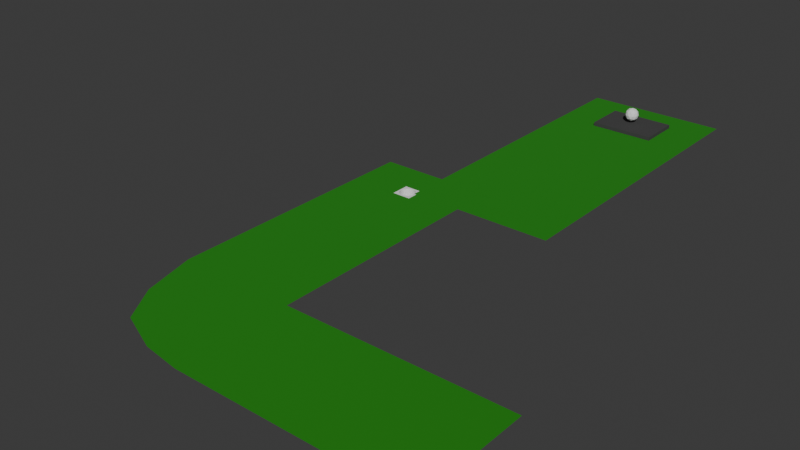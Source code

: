 # Source: boilerplate_level_4.blend  (saved by Blender 4.2.66; exported with 4.5.12 LTS)
import bpy
from mathutils import Matrix  # noqa: F401  (used for matrix-valued properties, if any)

bpy.ops.wm.read_factory_settings(use_empty=True)
scene = bpy.context.scene
scene.name = 'Scene'

# ---- collections
col_cube = bpy.data.collections.new('Cube'); scene.collection.children.link(col_cube)

# ---- materials (node trees are filled in below, after node groups)
mat_material_006 = bpy.data.materials.new('Material.006')
mat_material_007 = bpy.data.materials.new('Material.007')

# ---- material node trees
mat_material_006.use_nodes = True; mat_material_006.node_tree.nodes.clear()
_N = mat_material_006.node_tree.nodes; _L = mat_material_006.node_tree.links
n0 = _N.new('ShaderNodeBsdfPrincipled'); n0.name = 'Principled BSDF'; n0.location = (10, 300)
n0.inputs[0].default_value = (0.0121, 0.2301, 0.0, 1.0)
n0.inputs[2].default_value = 0.9724
n1 = _N.new('ShaderNodeOutputMaterial'); n1.name = 'Material Output'; n1.location = (300, 300)
_L.new(n0.outputs[0], n1.inputs[0])
n1.is_active_output = True
mat_material_007.use_nodes = True; mat_material_007.node_tree.nodes.clear()
_N = mat_material_007.node_tree.nodes; _L = mat_material_007.node_tree.links
n0 = _N.new('ShaderNodeBsdfPrincipled'); n0.name = 'Principled BSDF'; n0.location = (10, 300)
n0.inputs[0].default_value = (0.05087, 0.05087, 0.05087, 1.0)
n0.inputs[2].default_value = 1.0
n1 = _N.new('ShaderNodeOutputMaterial'); n1.name = 'Material Output'; n1.location = (300, 300)
_L.new(n0.outputs[0], n1.inputs[0])
n1.is_active_output = True

# ---- world
world_world = bpy.data.worlds.new('World'); scene.world = world_world
world_world.use_nodes = True; world_world.node_tree.nodes.clear()
_N = world_world.node_tree.nodes; _L = world_world.node_tree.links
n0 = _N.new('ShaderNodeOutputWorld'); n0.name = 'World Output'; n0.location = (300, 300)
n1 = _N.new('ShaderNodeBackground'); n1.name = 'Background'; n1.location = (10, 300)
n1.inputs[0].default_value = (0.05088, 0.05088, 0.05088, 1.0)
_L.new(n1.outputs[0], n0.inputs[0])
n0.is_active_output = True
world_world.color = (0.05088, 0.05088, 0.05088)
world_world.sun_shadow_jitter_overblur = 0.0

# ---- meshes
me_icosphere = bpy.data.meshes.new('Icosphere')
me_icosphere.from_pydata([(0.0, 0.0, -1.0), (0.7236, -0.5257, -0.4472), (-0.2764, -0.8506, -0.4472), (-0.8944, 0.0, -0.4472), (-0.2764, 0.8506, -0.4472), (0.7236, 0.5257, -0.4472), (0.2764, -0.8506, 0.4472), (-0.7236, -0.5257, 0.4472), (-0.7236, 0.5257, 0.4472), (0.2764, 0.8506, 0.4472), (0.8944, 0.0, 0.4472), (0.0, 0.0, 1.0), (-0.1625, -0.5, -0.8507), (0.4253, -0.309, -0.8507), (0.2629, -0.809, -0.5257), (0.8506, 0.0, -0.5257), (0.4253, 0.309, -0.8507), (-0.5257, 0.0, -0.8507), (-0.6882, -0.5, -0.5257), (-0.1625, 0.5, -0.8507), (-0.6882, 0.5, -0.5257), (0.2629, 0.809, -0.5257), (0.9511, -0.309, 0.0), (0.9511, 0.309, 0.0), (0.0, -1.0, 0.0), (0.5878, -0.809, 0.0), (-0.9511, -0.309, 0.0), (-0.5878, -0.809, 0.0), (-0.5878, 0.809, 0.0), (-0.9511, 0.309, 0.0), (0.5878, 0.809, 0.0), (0.0, 1.0, 0.0), (0.6882, -0.5, 0.5257), (-0.2629, -0.809, 0.5257), (-0.8506, 0.0, 0.5257), (-0.2629, 0.809, 0.5257), (0.6882, 0.5, 0.5257), (0.1625, -0.5, 0.8507), (0.5257, 0.0, 0.8507), (-0.4253, -0.309, 0.8507), (-0.4253, 0.309, 0.8507), (0.1625, 0.5, 0.8507)], [], [(0, 13, 12), (1, 13, 15), (0, 12, 17), (0, 17, 19), (0, 19, 16), (1, 15, 22), (2, 14, 24), (3, 18, 26), (4, 20, 28), (5, 21, 30), (1, 22, 25), (2, 24, 27), (3, 26, 29), (4, 28, 31), (5, 30, 23), (6, 32, 37), (7, 33, 39), (8, 34, 40), (9, 35, 41), (10, 36, 38), (38, 41, 11), (38, 36, 41), (36, 9, 41), (41, 40, 11), (41, 35, 40), (35, 8, 40), (40, 39, 11), (40, 34, 39), (34, 7, 39), (39, 37, 11), (39, 33, 37), (33, 6, 37), (37, 38, 11), (37, 32, 38), (32, 10, 38), (23, 36, 10), (23, 30, 36), (30, 9, 36), (31, 35, 9), (31, 28, 35), (28, 8, 35), (29, 34, 8), (29, 26, 34), (26, 7, 34), (27, 33, 7), (27, 24, 33), (24, 6, 33), (25, 32, 6), (25, 22, 32), (22, 10, 32), (30, 31, 9), (30, 21, 31), (21, 4, 31), (28, 29, 8), (28, 20, 29), (20, 3, 29), (26, 27, 7), (26, 18, 27), (18, 2, 27), (24, 25, 6), (24, 14, 25), (14, 1, 25), (22, 23, 10), (22, 15, 23), (15, 5, 23), (16, 21, 5), (16, 19, 21), (19, 4, 21), (19, 20, 4), (19, 17, 20), (17, 3, 20), (17, 18, 3), (17, 12, 18), (12, 2, 18), (15, 16, 5), (15, 13, 16), (13, 0, 16), (12, 14, 2), (12, 13, 14), (13, 1, 14)])
_uv = me_icosphere.uv_layers.new(name='UVMap')
_uv.uv.foreach_set('vector', [0.1818, 0.0, 0.2273, 0.07873, 0.1364, 0.07873, 0.2727, 0.1575, 0.3182, 0.07873, 0.3636, 0.1575, 0.9091, 0.0, 0.9545, 0.07873, 0.8636, 0.07873, 0.7273, 0.0, 0.7727, 0.07873, 0.6818, 0.07873, 0.5455, 0.0, 0.5909, 0.07873, 0.5, 0.07873, 0.2727, 0.1575, 0.3636, 0.1575, 0.3182, 0.2362, 0.09091, 0.1575, 0.1818, 0.1575, 0.1364, 0.2362, 0.8182, 0.1575, 0.9091, 0.1575, 0.8636, 0.2362, 0.6364, 0.1575, 0.7273, 0.1575, 0.6818, 0.2362, 0.4545, 0.1575, 0.5455, 0.1575, 0.5, 0.2362, 0.2727, 0.1575, 0.3182, 0.2362, 0.2273, 0.2362, 0.09091, 0.1575, 0.1364, 0.2362, 0.04546, 0.2362, 0.8182, 0.1575, 0.8636, 0.2362, 0.7727, 0.2362, 0.6364, 0.1575, 0.6818, 0.2362, 0.5909, 0.2362, 0.4545, 0.1575, 0.5, 0.2362, 0.4091, 0.2362, 0.1818, 0.3149, 0.2727, 0.3149, 0.2273, 0.3937, 0.0, 0.3149, 0.09091, 0.3149, 0.04546, 0.3937, 0.7273, 0.3149, 0.8182, 0.3149, 0.7727, 0.3937, 0.5455, 0.3149, 0.6364, 0.3149, 0.5909, 0.3937, 0.3636, 0.3149, 0.4545, 0.3149, 0.4091, 0.3937, 0.4091, 0.3937, 0.5, 0.3937, 0.4545, 0.4724, 0.4091, 0.3937, 0.4545, 0.3149, 0.5, 0.3937, 0.4545, 0.3149, 0.5455, 0.3149, 0.5, 0.3937, 0.5909, 0.3937, 0.6818, 0.3937, 0.6364, 0.4724, 0.5909, 0.3937, 0.6364, 0.3149, 0.6818, 0.3937, 0.6364, 0.3149, 0.7273, 0.3149, 0.6818, 0.3937, 0.7727, 0.3937, 0.8636, 0.3937, 0.8182, 0.4724, 0.7727, 0.3937, 0.8182, 0.3149, 0.8636, 0.3937, 0.8182, 0.3149, 0.9091, 0.3149, 0.8636, 0.3937, 0.04546, 0.3937, 0.1364, 0.3937, 0.09091, 0.4724, 0.04546, 0.3937, 0.09091, 0.3149, 0.1364, 0.3937, 0.09091, 0.3149, 0.1818, 0.3149, 0.1364, 0.3937, 0.2273, 0.3937, 0.3182, 0.3937, 0.2727, 0.4724, 0.2273, 0.3937, 0.2727, 0.3149, 0.3182, 0.3937, 0.2727, 0.3149, 0.3636, 0.3149, 0.3182, 0.3937, 0.4091, 0.2362, 0.4545, 0.3149, 0.3636, 0.3149, 0.4091, 0.2362, 0.5, 0.2362, 0.4545, 0.3149, 0.5, 0.2362, 0.5455, 0.3149, 0.4545, 0.3149, 0.5909, 0.2362, 0.6364, 0.3149, 0.5455, 0.3149, 0.5909, 0.2362, 0.6818, 0.2362, 0.6364, 0.3149, 0.6818, 0.2362, 0.7273, 0.3149, 0.6364, 0.3149, 0.7727, 0.2362, 0.8182, 0.3149, 0.7273, 0.3149, 0.7727, 0.2362, 0.8636, 0.2362, 0.8182, 0.3149, 0.8636, 0.2362, 0.9091, 0.3149, 0.8182, 0.3149, 0.04546, 0.2362, 0.09091, 0.3149, 0.0, 0.3149, 0.04546, 0.2362, 0.1364, 0.2362, 0.09091, 0.3149, 0.1364, 0.2362, 0.1818, 0.3149, 0.09091, 0.3149, 0.2273, 0.2362, 0.2727, 0.3149, 0.1818, 0.3149, 0.2273, 0.2362, 0.3182, 0.2362, 0.2727, 0.3149, 0.3182, 0.2362, 0.3636, 0.3149, 0.2727, 0.3149, 0.5, 0.2362, 0.5909, 0.2362, 0.5455, 0.3149, 0.5, 0.2362, 0.5455, 0.1575, 0.5909, 0.2362, 0.5455, 0.1575, 0.6364, 0.1575, 0.5909, 0.2362, 0.6818, 0.2362, 0.7727, 0.2362, 0.7273, 0.3149, 0.6818, 0.2362, 0.7273, 0.1575, 0.7727, 0.2362, 0.7273, 0.1575, 0.8182, 0.1575, 0.7727, 0.2362, 0.8636, 0.2362, 0.9545, 0.2362, 0.9091, 0.3149, 0.8636, 0.2362, 0.9091, 0.1575, 0.9545, 0.2362, 0.9091, 0.1575, 1.0, 0.1575, 0.9545, 0.2362, 0.1364, 0.2362, 0.2273, 0.2362, 0.1818, 0.3149, 0.1364, 0.2362, 0.1818, 0.1575, 0.2273, 0.2362, 0.1818, 0.1575, 0.2727, 0.1575, 0.2273, 0.2362, 0.3182, 0.2362, 0.4091, 0.2362, 0.3636, 0.3149, 0.3182, 0.2362, 0.3636, 0.1575, 0.4091, 0.2362, 0.3636, 0.1575, 0.4545, 0.1575, 0.4091, 0.2362, 0.5, 0.07873, 0.5455, 0.1575, 0.4545, 0.1575, 0.5, 0.07873, 0.5909, 0.07873, 0.5455, 0.1575, 0.5909, 0.07873, 0.6364, 0.1575, 0.5455, 0.1575, 0.6818, 0.07873, 0.7273, 0.1575, 0.6364, 0.1575, 0.6818, 0.07873, 0.7727, 0.07873, 0.7273, 0.1575, 0.7727, 0.07873, 0.8182, 0.1575, 0.7273, 0.1575, 0.8636, 0.07873, 0.9091, 0.1575, 0.8182, 0.1575, 0.8636, 0.07873, 0.9545, 0.07873, 0.9091, 0.1575, 0.9545, 0.07873, 1.0, 0.1575, 0.9091, 0.1575, 0.3636, 0.1575, 0.4091, 0.07873, 0.4545, 0.1575, 0.3636, 0.1575, 0.3182, 0.07873, 0.4091, 0.07873, 0.3182, 0.07873, 0.3636, 0.0, 0.4091, 0.07873, 0.1364, 0.07873, 0.1818, 0.1575, 0.09091, 0.1575, 0.1364, 0.07873, 0.2273, 0.07873, 0.1818, 0.1575, 0.2273, 0.07873, 0.2727, 0.1575, 0.1818, 0.1575])
me_icosphere.update()
me_plane_005 = bpy.data.meshes.new('Plane.005')
me_plane_005.from_pydata([(-0.758, -0.6855, 0.0), (1.0, -1.0, 0.0), (-1.0, 1.0, 0.0), (1.0, 1.0, 0.0), (0.3512, -0.9707, 0.0), (0.1628, 1.0, 0.0), (-0.1375, 1.0, 0.0), (-0.3646, -0.8784, 0.0), (-1.0, 0.7165, 0.0), (1.0, 0.7165, 0.0), (0.1628, 0.7165, 0.0), (-0.1375, 0.7165, 0.0), (1.0, 0.8081, 0.0), (0.1628, 0.8081, 0.0), (-0.1375, 0.8081, 0.0), (-1.0, 0.8081, 0.0), (-1.0, -0.401, 0.0), (1.0, -0.401, 0.0), (0.1628, -0.401, 0.0), (-0.1375, -0.401, 0.0), (4.792, -1.0, 0.0), (4.792, -0.401, 0.0), (2.972, -0.401, 0.0), (2.972, -1.0, 0.0), (4.792, -0.3204, 20.87), (2.972, -0.3204, 20.87), (4.792, 0.9579, 20.87), (2.972, 0.9579, 20.87)], [], [(13, 12, 3, 5), (14, 13, 5, 6), (15, 14, 6, 2), (16, 19, 11, 8), (19, 18, 10, 11), (18, 17, 9, 10), (8, 11, 14, 15), (10, 9, 12, 13), (4, 1, 17, 18), (7, 4, 18, 19), (0, 7, 19, 16), (22, 23, 20, 21), (17, 1, 23, 22), (25, 24, 26, 27)])
_uv = me_plane_005.uv_layers.new(name='UVMap')
_uv.uv.foreach_set('vector', [0.5814, 0.9041, 1.0, 0.9041, 1.0, 1.0, 0.5814, 1.0, 0.4312, 0.9041, 0.5814, 0.9041, 0.5814, 1.0, 0.4312, 1.0, 0.0, 0.9041, 0.4312, 0.9041, 0.4312, 1.0, 0.0, 1.0, 0.0, 0.2995, 0.4312, 0.2995, 0.4312, 0.8582, 0.0, 0.8582, 0.4312, 0.2995, 0.5814, 0.2995, 0.5814, 0.8582, 0.4312, 0.8582, 0.5814, 0.2995, 1.0, 0.2995, 1.0, 0.8582, 0.5814, 0.8582, 0.0, 0.8582, 0.4312, 0.8582, 0.4312, 0.9041, 0.0, 0.9041, 0.5814, 0.8582, 1.0, 0.8582, 1.0, 0.9041, 0.5814, 0.9041, 0.5814, 0.0, 1.0, 0.0, 1.0, 0.2995, 0.5814, 0.2995, 0.4312, 0.0, 0.5814, 0.0, 0.5814, 0.2995, 0.4312, 0.2995, 0.0, 0.0, 0.4312, 0.0, 0.4312, 0.2995, 0.0, 0.2995, 1.0, 0.2995, 1.0, 0.0, 1.0, 0.0, 1.0, 0.2995, 1.0, 0.2995, 1.0, 0.0, 1.0, 0.0, 1.0, 0.2995, 1.0, 0.2995, 1.0, 0.2995, 1.0, 0.2995, 1.0, 0.2995])
me_plane_005.materials.append(mat_material_006)
me_plane_005.update()
me_cube_002 = bpy.data.meshes.new('Cube.002')
me_cube_002.from_pydata([(-1.0, -1.0, -1.0), (-1.0, -1.0, 1.0), (-1.0, 1.0, -1.0), (-1.0, 1.0, 1.0), (1.0, -1.0, -1.0), (1.0, -1.0, 1.0), (1.0, 1.0, -1.0), (1.0, 1.0, 1.0), (-1.0, 0.0, 1.0), (0.0, 1.0, 1.0), (1.0, 0.0, 1.0), (0.0, -1.0, 1.0), (-1.0, 0.5, 1.0), (0.5, 1.0, 1.0), (1.0, -0.5, 1.0), (-0.5, -1.0, 1.0), (-1.0, -0.5, 1.0), (-0.5, 1.0, 1.0), (1.0, 0.5, 1.0), (0.5, -1.0, 1.0), (-1.0, 0.75, 1.0), (0.75, 1.0, 1.0), (1.0, -0.75, 1.0), (-0.75, -1.0, 1.0), (-1.0, -0.25, 1.0), (-0.25, 1.0, 1.0), (1.0, 0.25, 1.0), (0.25, -1.0, 1.0), (-1.209e-08, -0.6511, -0.7356), (0.6511, 2.602e-07, -0.7356), (-1.0, 0.25, 1.0), (0.25, 1.0, 1.0), (1.0, -0.25, 1.0), (-0.25, -1.0, 1.0), (-1.0, -0.75, 1.0), (-0.75, 1.0, 1.0), (1.0, 0.75, 1.0), (0.75, -1.0, 1.0), (-1.209e-08, 0.6511, -0.7356), (-0.6511, 2.602e-07, -0.7356), (-0.3613, 0.5417, -0.7356), (-0.5417, 0.3613, -0.7356), (0.3613, 0.5417, -0.7356), (0.5417, 0.3613, -0.7356), (0.3613, -0.5417, -0.7356), (0.5417, -0.3613, -0.7356), (-0.3613, -0.5417, -0.7356), (-0.5417, -0.3613, -0.7356), (-0.6177, -0.206, -0.7356), (-0.206, -0.6177, -0.7356), (0.6177, -0.206, -0.7356), (0.75, -0.75, 1.0), (0.206, 0.6177, -0.7356), (0.75, 0.75, 1.0), (0.6177, 0.206, -0.7356), (-0.75, 0.75, 1.0), (-0.206, 0.6177, -0.7356), (-0.6177, 0.206, -0.7356), (0.206, -0.6177, -0.7356), (-0.75, -0.75, 1.0), (-1.0, 0.875, 1.0), (0.875, 1.0, 1.0), (1.0, -0.875, 1.0), (-0.875, -1.0, 1.0), (-1.0, -0.125, 1.0), (-0.125, 1.0, 1.0), (1.0, 0.125, 1.0), (0.125, -1.0, 1.0), (0.0, -0.875, 1.0), (0.875, 0.0, 1.0), (-1.0, 0.375, 1.0), (0.375, 1.0, 1.0), (1.0, -0.375, 1.0), (-0.375, -1.0, 1.0), (-1.0, -0.625, 1.0), (-0.625, 1.0, 1.0), (1.0, 0.625, 1.0), (0.625, -1.0, 1.0), (0.875, 0.5, 1.0), (0.5, -0.875, 1.0), (0.875, -0.5, 1.0), (-0.5, -0.875, 1.0), (-1.0, 0.625, 1.0), (0.625, 1.0, 1.0), (1.0, -0.625, 1.0), (-0.625, -1.0, 1.0), (-1.0, -0.375, 1.0), (-0.375, 1.0, 1.0), (1.0, 0.375, 1.0), (0.375, -1.0, 1.0), (-1.0, 0.125, 1.0), (0.125, 1.0, 1.0), (1.0, -0.125, 1.0), (-0.125, -1.0, 1.0), (-1.0, -0.875, 1.0), (-0.875, 1.0, 1.0), (1.0, 0.875, 1.0), (0.875, -1.0, 1.0), (0.0, 0.875, 1.0), (-0.875, 0.0, 1.0), (-0.5, 0.875, 1.0), (-0.875, 0.5, 1.0), (0.5, 0.875, 1.0), (-0.875, -0.5, 1.0), (-0.5823, -0.2913, -0.7356), (-0.6422, -0.1071, -0.7356), (-0.875, -0.25, 1.0), (-0.25, -0.875, 1.0), (-0.1071, -0.6422, -0.7356), (-0.2913, -0.5823, -0.7356), (0.5823, -0.2913, -0.7356), (0.6422, -0.1071, -0.7356), (0.875, -0.25, 1.0), (0.75, -0.875, 1.0), (0.5005, -0.4165, -0.7356), (0.875, -0.75, 1.0), (0.4165, -0.5005, -0.7356), (0.25, 0.875, 1.0), (0.2913, 0.5823, -0.7356), (0.1071, 0.6422, -0.7356), (0.5005, 0.4165, -0.7356), (0.75, 0.875, 1.0), (0.875, 0.75, 1.0), (0.4165, 0.5005, -0.7356), (0.6422, 0.1071, -0.7356), (0.5823, 0.2913, -0.7356), (0.875, 0.25, 1.0), (-0.5005, 0.4165, -0.7356), (-0.75, 0.875, 1.0), (-0.4165, 0.5005, -0.7356), (-0.875, 0.75, 1.0), (-0.25, 0.875, 1.0), (-0.1071, 0.6422, -0.7356), (-0.2913, 0.5823, -0.7356), (-0.6422, 0.1071, -0.7356), (-0.5823, 0.2913, -0.7356), (-0.875, 0.25, 1.0), (0.25, -0.875, 1.0), (0.2913, -0.5823, -0.7356), (0.1071, -0.6422, -0.7356), (-0.75, -0.875, 1.0), (-0.5005, -0.4165, -0.7356), (-0.4165, -0.5005, -0.7356), (-0.875, -0.75, 1.0), (-0.875, -0.625, 1.0), (-0.625, -0.875, 1.0), (0.375, -0.875, 1.0), (-0.875, 0.375, 1.0), (-0.375, 0.875, 1.0), (-0.125, 0.875, 1.0), (-0.875, 0.875, 1.0), (-0.625, 0.875, 1.0), (0.875, 0.375, 1.0), (0.875, 0.125, 1.0), (0.625, 0.875, 1.0), (0.875, 0.875, 1.0), (0.875, 0.625, 1.0), (0.125, 0.875, 1.0), (0.375, 0.875, 1.0), (0.875, -0.625, 1.0), (0.875, -0.875, 1.0), (0.875, -0.125, 1.0), (0.875, -0.375, 1.0), (-0.125, -0.875, 1.0), (-0.875, -0.125, 1.0), (-0.875, -0.375, 1.0), (-0.375, -0.875, 1.0), (0.625, -0.875, 1.0), (-0.875, 0.625, 1.0), (-0.875, 0.125, 1.0), (0.125, -0.875, 1.0), (-0.875, -0.875, 1.0), (-0.7549, -0.3775, 1.0), (-0.7023, -0.4682, 1.0), (-0.8325, -0.1388, 1.0), (-0.8007, -0.2669, 1.0), (-0.1388, -0.8325, 1.0), (0.0, -0.844, 1.0), (-0.3775, -0.7549, 1.0), (-0.2669, -0.8007, 1.0), (0.7549, -0.3775, 1.0), (0.7023, -0.4682, 1.0), (0.8325, -0.1388, 1.0), (0.8007, -0.2669, 1.0), (0.3775, 0.7549, 1.0), (0.4682, 0.7023, 1.0), (0.1388, 0.8325, 1.0), (0.2669, 0.8007, 1.0), (0.6484, 0.5403, 1.0), (0.7023, 0.4682, 1.0), (0.8325, 0.1388, 1.0), (0.844, 1.196e-07, 1.0), (0.7549, 0.3775, 1.0), (0.8007, 0.2669, 1.0), (-0.6484, 0.5403, 1.0), (-0.7023, 0.4682, 1.0), (-0.5403, 0.6484, 1.0), (-0.4682, 0.7023, 1.0), (-0.1388, 0.8325, 1.0), (0.0, 0.844, 1.0), (-0.3775, 0.7549, 1.0), (-0.2669, 0.8007, 1.0), (-0.8325, 0.1388, 1.0), (-0.844, 1.196e-07, 1.0), (-0.7549, 0.3775, 1.0), (-0.8007, 0.2669, 1.0), (0.3775, -0.7549, 1.0), (0.4682, -0.7023, 1.0), (0.1388, -0.8325, 1.0), (0.2669, -0.8007, 1.0), (-0.5403, -0.6484, 1.0), (-0.4682, -0.7023, 1.0), (0.6484, -0.5403, 1.0), (0.5403, -0.6484, 1.0), (0.5403, 0.6484, 1.0), (-0.6484, -0.5403, 1.0)], [], [(0, 1, 94, 34, 74, 16, 86, 24, 64, 8, 90, 30, 70, 12, 82, 20, 60, 3, 2), (2, 3, 95, 35, 75, 17, 87, 25, 65, 9, 91, 31, 71, 13, 83, 21, 61, 7, 6), (6, 7, 96, 36, 76, 18, 88, 26, 66, 10, 92, 32, 72, 14, 84, 22, 62, 5, 4), (4, 5, 97, 37, 77, 19, 89, 27, 67, 11, 93, 33, 73, 15, 85, 23, 63, 1, 0), (2, 6, 4, 0), (171, 94, 1, 63), (170, 68, 11, 67), (169, 90, 8, 99), (168, 82, 12, 101), (167, 79, 19, 77), (166, 81, 15, 73), (165, 86, 16, 103), (164, 64, 24, 106), (163, 107, 33, 93), (162, 180, 181, 80), (161, 182, 183, 112), (160, 113, 37, 97), (159, 212, 51, 115), (158, 117, 187, 184), (157, 98, 199, 186), (156, 188, 189, 78), (155, 121, 53, 122), (154, 102, 185, 214), (153, 190, 191, 69), (152, 192, 193, 126), (151, 128, 55, 196), (150, 60, 20, 130), (149, 131, 201, 198), (148, 100, 197, 200), (147, 70, 30, 136), (146, 137, 27, 89), (145, 140, 23, 85), (210, 215, 59), (144, 74, 34, 143), (215, 144, 143, 59), (173, 103, 144, 215), (103, 16, 74, 144), (81, 145, 85, 15), (211, 210, 145, 81), (210, 59, 140, 145), (79, 146, 89, 19), (207, 206, 146, 79), (206, 209, 137, 146), (204, 147, 136, 205), (195, 101, 147, 204), (101, 12, 70, 147), (131, 148, 200, 201), (25, 87, 148, 131), (87, 17, 100, 148), (98, 149, 198, 199), (9, 65, 149, 98), (65, 25, 131, 149), (128, 150, 130, 55), (35, 95, 150, 128), (95, 3, 60, 150), (100, 151, 196, 197), (17, 75, 151, 100), (75, 35, 128, 151), (196, 55, 194), (88, 152, 126, 26), (18, 78, 152, 88), (78, 189, 192, 152), (66, 153, 69, 10), (26, 126, 153, 66), (126, 193, 190, 153), (121, 154, 214, 53), (21, 83, 154, 121), (83, 13, 102, 154), (96, 155, 122, 36), (7, 61, 155, 96), (61, 21, 121, 155), (76, 156, 78, 18), (36, 122, 156, 76), (122, 53, 188, 156), (117, 157, 186, 187), (31, 91, 157, 117), (91, 9, 98, 157), (102, 158, 184, 185), (13, 71, 158, 102), (71, 31, 117, 158), (212, 213, 51), (84, 159, 115, 22), (14, 80, 159, 84), (80, 181, 212, 159), (62, 160, 97, 5), (22, 115, 160, 62), (115, 51, 113, 160), (92, 161, 112, 32), (10, 69, 161, 92), (69, 191, 182, 161), (72, 162, 80, 14), (32, 112, 162, 72), (112, 183, 180, 162), (68, 163, 93, 11), (177, 176, 163, 68), (176, 179, 107, 163), (174, 164, 106, 175), (203, 99, 164, 174), (99, 8, 64, 164), (172, 165, 103, 173), (175, 106, 165, 172), (106, 24, 86, 165), (107, 166, 73, 33), (179, 178, 166, 107), (178, 211, 81, 166), (113, 167, 77, 37), (51, 213, 167, 113), (213, 207, 79, 167), (53, 214, 188), (194, 168, 101, 195), (55, 130, 168, 194), (130, 20, 82, 168), (104, 47, 141, 142, 46, 109, 49, 108, 28, 139, 58, 138, 44, 116, 114, 45, 110, 50, 111, 29, 124, 54, 125, 43, 120, 123, 42, 118, 52, 119, 38, 132, 56, 133, 40, 129, 127, 41, 135, 57, 134, 39, 105, 48), (202, 169, 99, 203), (205, 136, 169, 202), (136, 30, 90, 169), (137, 170, 67, 27), (209, 208, 170, 137), (208, 177, 68, 170), (140, 171, 63, 23), (59, 143, 171, 140), (143, 34, 94, 171), (47, 104, 172, 173), (48, 105, 174, 175), (28, 108, 176, 177), (49, 109, 178, 179), (110, 45, 181, 180), (111, 50, 183, 182), (118, 42, 185, 184), (119, 52, 187, 186), (120, 43, 189, 188), (124, 29, 191, 190), (125, 54, 193, 192), (41, 127, 194, 195), (129, 40, 197, 196), (132, 38, 199, 198), (133, 56, 201, 200), (39, 134, 202, 203), (57, 135, 204, 205), (44, 138, 206, 207), (58, 139, 208, 209), (46, 142, 210, 211), (104, 48, 175, 172), (105, 39, 203, 174), (108, 49, 179, 176), (109, 46, 211, 178), (50, 110, 180, 183), (29, 111, 182, 191), (45, 114, 212, 181), (116, 44, 207, 213), (52, 118, 184, 187), (38, 119, 186, 199), (42, 123, 214, 185), (54, 124, 190, 193), (43, 125, 192, 189), (56, 132, 198, 201), (40, 133, 200, 197), (134, 57, 205, 202), (135, 41, 195, 204), (138, 58, 209, 206), (139, 28, 177, 208), (141, 47, 173, 215), (142, 141, 215, 210), (127, 129, 196, 194), (114, 116, 213, 212), (123, 120, 188, 214)])
_uv = me_cube_002.uv_layers.new(name='UVMap')
_uv.uv.foreach_set('vector', [0.375, 0.0, 0.625, 0.0, 0.625, 0.01562, 0.625, 0.03125, 0.625, 0.04688, 0.625, 0.0625, 0.625, 0.07812, 0.625, 0.09375, 0.625, 0.1094, 0.625, 0.125, 0.625, 0.1406, 0.625, 0.1562, 0.625, 0.1719, 0.625, 0.1875, 0.625, 0.2031, 0.625, 0.2188, 0.625, 0.2344, 0.625, 0.25, 0.375, 0.25, 0.375, 0.25, 0.625, 0.25, 0.625, 0.2656, 0.625, 0.2812, 0.625, 0.2969, 0.625, 0.3125, 0.625, 0.3281, 0.625, 0.3438, 0.625, 0.3594, 0.625, 0.375, 0.625, 0.3906, 0.625, 0.4062, 0.625, 0.4219, 0.625, 0.4375, 0.625, 0.4531, 0.625, 0.4688, 0.625, 0.4844, 0.625, 0.5, 0.375, 0.5, 0.375, 0.5, 0.625, 0.5, 0.625, 0.5156, 0.625, 0.5312, 0.625, 0.5469, 0.625, 0.5625, 0.625, 0.5781, 0.625, 0.5938, 0.625, 0.6094, 0.625, 0.625, 0.625, 0.6406, 0.625, 0.6562, 0.625, 0.6719, 0.625, 0.6875, 0.625, 0.7031, 0.625, 0.7188, 0.625, 0.7344, 0.625, 0.75, 0.375, 0.75, 0.375, 0.75, 0.625, 0.75, 0.625, 0.7656, 0.625, 0.7812, 0.625, 0.7969, 0.625, 0.8125, 0.625, 0.8281, 0.625, 0.8438, 0.625, 0.8594, 0.625, 0.875, 0.625, 0.8906, 0.625, 0.9062, 0.625, 0.9219, 0.625, 0.9375, 0.625, 0.9531, 0.625, 0.9688, 0.625, 0.9844, 0.625, 1.0, 0.375, 1.0, 0.125, 0.5, 0.375, 0.5, 0.375, 0.75, 0.125, 0.75, 0.8594, 0.7344, 0.875, 0.7344, 0.875, 0.75, 0.8594, 0.75, 0.7344, 0.7344, 0.75, 0.7344, 0.75, 0.75, 0.7344, 0.75, 0.8594, 0.6094, 0.875, 0.6094, 0.875, 0.625, 0.8594, 0.625, 0.8594, 0.5469, 0.875, 0.5469, 0.875, 0.5625, 0.8594, 0.5625, 0.6719, 0.7344, 0.6875, 0.7344, 0.6875, 0.75, 0.6719, 0.75, 0.7969, 0.7344, 0.8125, 0.7344, 0.8125, 0.75, 0.7969, 0.75, 0.8594, 0.6719, 0.875, 0.6719, 0.875, 0.6875, 0.8594, 0.6875, 0.8594, 0.6406, 0.875, 0.6406, 0.875, 0.6562, 0.8594, 0.6562, 0.7656, 0.7344, 0.7812, 0.7344, 0.7812, 0.75, 0.7656, 0.75, 0.6406, 0.6719, 0.6562, 0.6719, 0.6562, 0.6875, 0.6406, 0.6875, 0.6406, 0.6406, 0.6562, 0.6406, 0.6562, 0.6562, 0.6406, 0.6562, 0.6406, 0.7344, 0.6562, 0.7344, 0.6562, 0.75, 0.6406, 0.75, 0.6406, 0.7031, 0.6562, 0.7031, 0.6562, 0.7188, 0.6406, 0.7188, 0.7031, 0.5156, 0.7188, 0.5156, 0.7188, 0.5312, 0.7031, 0.5312, 0.7344, 0.5156, 0.75, 0.5156, 0.75, 0.5312, 0.7344, 0.5312, 0.6406, 0.5469, 0.6562, 0.5469, 0.6562, 0.5625, 0.6406, 0.5625, 0.6406, 0.5156, 0.6562, 0.5156, 0.6562, 0.5312, 0.6406, 0.5312, 0.6719, 0.5156, 0.6875, 0.5156, 0.6875, 0.5312, 0.6719, 0.5312, 0.6406, 0.6094, 0.6562, 0.6094, 0.6562, 0.625, 0.6406, 0.625, 0.6406, 0.5781, 0.6562, 0.5781, 0.6562, 0.5938, 0.6406, 0.5938, 0.8281, 0.5156, 0.8438, 0.5156, 0.8438, 0.5312, 0.8281, 0.5312, 0.8594, 0.5156, 0.875, 0.5156, 0.875, 0.5312, 0.8594, 0.5312, 0.7656, 0.5156, 0.7812, 0.5156, 0.7812, 0.5312, 0.7656, 0.5312, 0.7969, 0.5156, 0.8125, 0.5156, 0.8125, 0.5312, 0.7969, 0.5312, 0.8594, 0.5781, 0.875, 0.5781, 0.875, 0.5938, 0.8594, 0.5938, 0.7031, 0.7344, 0.7188, 0.7344, 0.7188, 0.75, 0.7031, 0.75, 0.8281, 0.7344, 0.8438, 0.7344, 0.8438, 0.75, 0.8281, 0.75, 0.8281, 0.7188, 0.8438, 0.7031, 0.8438, 0.7188, 0.8594, 0.7031, 0.875, 0.7031, 0.875, 0.7188, 0.8594, 0.7188, 0.8438, 0.7031, 0.8594, 0.7031, 0.8594, 0.7188, 0.8438, 0.7188, 0.8438, 0.6875, 0.8594, 0.6875, 0.8594, 0.7031, 0.8438, 0.7031, 0.8594, 0.6875, 0.875, 0.6875, 0.875, 0.7031, 0.8594, 0.7031, 0.8125, 0.7344, 0.8281, 0.7344, 0.8281, 0.75, 0.8125, 0.75, 0.8125, 0.7188, 0.8281, 0.7188, 0.8281, 0.7344, 0.8125, 0.7344, 0.8281, 0.7188, 0.8438, 0.7188, 0.8438, 0.7344, 0.8281, 0.7344, 0.6875, 0.7344, 0.7031, 0.7344, 0.7031, 0.75, 0.6875, 0.75, 0.6875, 0.7188, 0.7031, 0.7188, 0.7031, 0.7344, 0.6875, 0.7344, 0.7031, 0.7188, 0.7188, 0.7188, 0.7188, 0.7344, 0.7031, 0.7344, 0.8438, 0.5781, 0.8594, 0.5781, 0.8594, 0.5938, 0.8438, 0.5938, 0.8438, 0.5625, 0.8594, 0.5625, 0.8594, 0.5781, 0.8438, 0.5781, 0.8594, 0.5625, 0.875, 0.5625, 0.875, 0.5781, 0.8594, 0.5781, 0.7812, 0.5156, 0.7969, 0.5156, 0.7969, 0.5312, 0.7812, 0.5312, 0.7812, 0.5, 0.7969, 0.5, 0.7969, 0.5156, 0.7812, 0.5156, 0.7969, 0.5, 0.8125, 0.5, 0.8125, 0.5156, 0.7969, 0.5156, 0.75, 0.5156, 0.7656, 0.5156, 0.7656, 0.5312, 0.75, 0.5312, 0.75, 0.5, 0.7656, 0.5, 0.7656, 0.5156, 0.75, 0.5156, 0.7656, 0.5, 0.7812, 0.5, 0.7812, 0.5156, 0.7656, 0.5156, 0.8438, 0.5156, 0.8594, 0.5156, 0.8594, 0.5312, 0.8438, 0.5312, 0.8438, 0.5, 0.8594, 0.5, 0.8594, 0.5156, 0.8438, 0.5156, 0.8594, 0.5, 0.875, 0.5, 0.875, 0.5156, 0.8594, 0.5156, 0.8125, 0.5156, 0.8281, 0.5156, 0.8281, 0.5312, 0.8125, 0.5312, 0.8125, 0.5, 0.8281, 0.5, 0.8281, 0.5156, 0.8125, 0.5156, 0.8281, 0.5, 0.8438, 0.5, 0.8438, 0.5156, 0.8281, 0.5156, 0.8281, 0.5312, 0.8438, 0.5312, 0.8438, 0.5469, 0.625, 0.5781, 0.6406, 0.5781, 0.6406, 0.5938, 0.625, 0.5938, 0.625, 0.5625, 0.6406, 0.5625, 0.6406, 0.5781, 0.625, 0.5781, 0.6406, 0.5625, 0.6562, 0.5625, 0.6562, 0.5781, 0.6406, 0.5781, 0.625, 0.6094, 0.6406, 0.6094, 0.6406, 0.625, 0.625, 0.625, 0.625, 0.5938, 0.6406, 0.5938, 0.6406, 0.6094, 0.625, 0.6094, 0.6406, 0.5938, 0.6562, 0.5938, 0.6562, 0.6094, 0.6406, 0.6094, 0.6562, 0.5156, 0.6719, 0.5156, 0.6719, 0.5312, 0.6562, 0.5312, 0.6562, 0.5, 0.6719, 0.5, 0.6719, 0.5156, 0.6562, 0.5156, 0.6719, 0.5, 0.6875, 0.5, 0.6875, 0.5156, 0.6719, 0.5156, 0.625, 0.5156, 0.6406, 0.5156, 0.6406, 0.5312, 0.625, 0.5312, 0.625, 0.5, 0.6406, 0.5, 0.6406, 0.5156, 0.625, 0.5156, 0.6406, 0.5, 0.6562, 0.5, 0.6562, 0.5156, 0.6406, 0.5156, 0.625, 0.5469, 0.6406, 0.5469, 0.6406, 0.5625, 0.625, 0.5625, 0.625, 0.5312, 0.6406, 0.5312, 0.6406, 0.5469, 0.625, 0.5469, 0.6406, 0.5312, 0.6562, 0.5312, 0.6562, 0.5469, 0.6406, 0.5469, 0.7188, 0.5156, 0.7344, 0.5156, 0.7344, 0.5312, 0.7188, 0.5312, 0.7188, 0.5, 0.7344, 0.5, 0.7344, 0.5156, 0.7188, 0.5156, 0.7344, 0.5, 0.75, 0.5, 0.75, 0.5156, 0.7344, 0.5156, 0.6875, 0.5156, 0.7031, 0.5156, 0.7031, 0.5312, 0.6875, 0.5312, 0.6875, 0.5, 0.7031, 0.5, 0.7031, 0.5156, 0.6875, 0.5156, 0.7031, 0.5, 0.7188, 0.5, 0.7188, 0.5156, 0.7031, 0.5156, 0.6562, 0.7031, 0.6719, 0.7188, 0.6562, 0.7188, 0.625, 0.7031, 0.6406, 0.7031, 0.6406, 0.7188, 0.625, 0.7188, 0.625, 0.6875, 0.6406, 0.6875, 0.6406, 0.7031, 0.625, 0.7031, 0.6406, 0.6875, 0.6562, 0.6875, 0.6562, 0.7031, 0.6406, 0.7031, 0.625, 0.7344, 0.6406, 0.7344, 0.6406, 0.75, 0.625, 0.75, 0.625, 0.7188, 0.6406, 0.7188, 0.6406, 0.7344, 0.625, 0.7344, 0.6406, 0.7188, 0.6562, 0.7188, 0.6562, 0.7344, 0.6406, 0.7344, 0.625, 0.6406, 0.6406, 0.6406, 0.6406, 0.6562, 0.625, 0.6562, 0.625, 0.625, 0.6406, 0.625, 0.6406, 0.6406, 0.625, 0.6406, 0.6406, 0.625, 0.6562, 0.625, 0.6562, 0.6406, 0.6406, 0.6406, 0.625, 0.6719, 0.6406, 0.6719, 0.6406, 0.6875, 0.625, 0.6875, 0.625, 0.6562, 0.6406, 0.6562, 0.6406, 0.6719, 0.625, 0.6719, 0.6406, 0.6562, 0.6562, 0.6562, 0.6562, 0.6719, 0.6406, 0.6719, 0.75, 0.7344, 0.7656, 0.7344, 0.7656, 0.75, 0.75, 0.75, 0.75, 0.7188, 0.7656, 0.7188, 0.7656, 0.7344, 0.75, 0.7344, 0.7656, 0.7188, 0.7812, 0.7188, 0.7812, 0.7344, 0.7656, 0.7344, 0.8438, 0.6406, 0.8594, 0.6406, 0.8594, 0.6562, 0.8438, 0.6562, 0.8438, 0.625, 0.8594, 0.625, 0.8594, 0.6406, 0.8438, 0.6406, 0.8594, 0.625, 0.875, 0.625, 0.875, 0.6406, 0.8594, 0.6406, 0.8438, 0.6719, 0.8594, 0.6719, 0.8594, 0.6875, 0.8438, 0.6875, 0.8438, 0.6562, 0.8594, 0.6562, 0.8594, 0.6719, 0.8438, 0.6719, 0.8594, 0.6562, 0.875, 0.6562, 0.875, 0.6719, 0.8594, 0.6719, 0.7812, 0.7344, 0.7969, 0.7344, 0.7969, 0.75, 0.7812, 0.75, 0.7812, 0.7188, 0.7969, 0.7188, 0.7969, 0.7344, 0.7812, 0.7344, 0.7969, 0.7188, 0.8125, 0.7188, 0.8125, 0.7344, 0.7969, 0.7344, 0.6562, 0.7344, 0.6719, 0.7344, 0.6719, 0.75, 0.6562, 0.75, 0.6562, 0.7188, 0.6719, 0.7188, 0.6719, 0.7344, 0.6562, 0.7344, 0.6719, 0.7188, 0.6875, 0.7188, 0.6875, 0.7344, 0.6719, 0.7344, 0.6562, 0.5312, 0.6719, 0.5312, 0.6562, 0.5469, 0.8438, 0.5469, 0.8594, 0.5469, 0.8594, 0.5625, 0.8438, 0.5625, 0.8438, 0.5312, 0.8594, 0.5312, 0.8594, 0.5469, 0.8438, 0.5469, 0.8594, 0.5312, 0.875, 0.5312, 0.875, 0.5469, 0.8594, 0.5469, 0.8409, 0.6708, 0.8406, 0.6858, 0.8394, 0.6996, 0.8246, 0.7144, 0.8108, 0.7156, 0.7958, 0.7159, 0.7806, 0.7161, 0.7653, 0.7161, 0.75, 0.7162, 0.7347, 0.7161, 0.7194, 0.7161, 0.7042, 0.7159, 0.6892, 0.7156, 0.6754, 0.7144, 0.6606, 0.6996, 0.6594, 0.6858, 0.6591, 0.6708, 0.6589, 0.6556, 0.6589, 0.6403, 0.6588, 0.625, 0.6589, 0.6097, 0.6589, 0.5944, 0.6591, 0.5792, 0.6594, 0.5642, 0.6606, 0.5504, 0.6754, 0.5356, 0.6892, 0.5344, 0.7042, 0.5341, 0.7194, 0.5339, 0.7347, 0.5339, 0.75, 0.5338, 0.7653, 0.5339, 0.7806, 0.5339, 0.7958, 0.5341, 0.8108, 0.5344, 0.8246, 0.5356, 0.8394, 0.5504, 0.8406, 0.5642, 0.8409, 0.5792, 0.8411, 0.5944, 0.8411, 0.6097, 0.8412, 0.625, 0.8411, 0.6403, 0.8411, 0.6556, 0.8438, 0.6094, 0.8594, 0.6094, 0.8594, 0.625, 0.8438, 0.625, 0.8438, 0.5938, 0.8594, 0.5938, 0.8594, 0.6094, 0.8438, 0.6094, 0.8594, 0.5938, 0.875, 0.5938, 0.875, 0.6094, 0.8594, 0.6094, 0.7188, 0.7344, 0.7344, 0.7344, 0.7344, 0.75, 0.7188, 0.75, 0.7188, 0.7188, 0.7344, 0.7188, 0.7344, 0.7344, 0.7188, 0.7344, 0.7344, 0.7188, 0.75, 0.7188, 0.75, 0.7344, 0.7344, 0.7344, 0.8438, 0.7344, 0.8594, 0.7344, 0.8594, 0.75, 0.8438, 0.75, 0.8438, 0.7188, 0.8594, 0.7188, 0.8594, 0.7344, 0.8438, 0.7344, 0.8594, 0.7188, 0.875, 0.7188, 0.875, 0.7344, 0.8594, 0.7344, 0.8406, 0.6858, 0.8409, 0.6708, 0.8438, 0.6719, 0.8438, 0.6875, 0.8411, 0.6556, 0.8411, 0.6403, 0.8438, 0.6406, 0.8438, 0.6562, 0.75, 0.7162, 0.7653, 0.7161, 0.7656, 0.7188, 0.75, 0.7188, 0.7806, 0.7161, 0.7958, 0.7159, 0.7969, 0.7188, 0.7812, 0.7188, 0.6591, 0.6708, 0.6594, 0.6858, 0.6562, 0.6875, 0.6562, 0.6719, 0.6589, 0.6403, 0.6589, 0.6556, 0.6562, 0.6562, 0.6562, 0.6406, 0.7042, 0.5341, 0.6892, 0.5344, 0.6875, 0.5312, 0.7031, 0.5312, 0.7347, 0.5339, 0.7194, 0.5339, 0.7188, 0.5312, 0.7344, 0.5312, 0.6606, 0.5504, 0.6594, 0.5642, 0.6562, 0.5625, 0.6562, 0.5469, 0.6589, 0.6097, 0.6588, 0.625, 0.6562, 0.625, 0.6562, 0.6094, 0.6591, 0.5792, 0.6589, 0.5944, 0.6562, 0.5938, 0.6562, 0.5781, 0.8406, 0.5642, 0.8394, 0.5504, 0.8438, 0.5469, 0.8438, 0.5625, 0.8246, 0.5356, 0.8108, 0.5344, 0.8125, 0.5312, 0.8281, 0.5312, 0.7653, 0.5339, 0.75, 0.5338, 0.75, 0.5312, 0.7656, 0.5312, 0.7958, 0.5341, 0.7806, 0.5339, 0.7812, 0.5312, 0.7969, 0.5312, 0.8412, 0.625, 0.8411, 0.6097, 0.8438, 0.6094, 0.8438, 0.625, 0.8411, 0.5944, 0.8409, 0.5792, 0.8438, 0.5781, 0.8438, 0.5938, 0.6892, 0.7156, 0.7042, 0.7159, 0.7031, 0.7188, 0.6875, 0.7188, 0.7194, 0.7161, 0.7347, 0.7161, 0.7344, 0.7188, 0.7188, 0.7188, 0.8108, 0.7156, 0.8246, 0.7144, 0.8281, 0.7188, 0.8125, 0.7188, 0.8409, 0.6708, 0.8411, 0.6556, 0.8438, 0.6562, 0.8438, 0.6719, 0.8411, 0.6403, 0.8412, 0.625, 0.8438, 0.625, 0.8438, 0.6406, 0.7653, 0.7161, 0.7806, 0.7161, 0.7812, 0.7188, 0.7656, 0.7188, 0.7958, 0.7159, 0.8108, 0.7156, 0.8125, 0.7188, 0.7969, 0.7188, 0.6589, 0.6556, 0.6591, 0.6708, 0.6562, 0.6719, 0.6562, 0.6562, 0.6588, 0.625, 0.6589, 0.6403, 0.6562, 0.6406, 0.6562, 0.625, 0.6594, 0.6858, 0.6606, 0.6996, 0.6562, 0.7031, 0.6562, 0.6875, 0.6754, 0.7144, 0.6892, 0.7156, 0.6875, 0.7188, 0.6719, 0.7188, 0.7194, 0.5339, 0.7042, 0.5341, 0.7031, 0.5312, 0.7188, 0.5312, 0.75, 0.5338, 0.7347, 0.5339, 0.7344, 0.5312, 0.75, 0.5312, 0.6892, 0.5344, 0.6754, 0.5356, 0.6719, 0.5312, 0.6875, 0.5312, 0.6589, 0.5944, 0.6589, 0.6097, 0.6562, 0.6094, 0.6562, 0.5938, 0.6594, 0.5642, 0.6591, 0.5792, 0.6562, 0.5781, 0.6562, 0.5625, 0.7806, 0.5339, 0.7653, 0.5339, 0.7656, 0.5312, 0.7812, 0.5312, 0.8108, 0.5344, 0.7958, 0.5341, 0.7969, 0.5312, 0.8125, 0.5312, 0.8411, 0.6097, 0.8411, 0.5944, 0.8438, 0.5938, 0.8438, 0.6094, 0.8409, 0.5792, 0.8406, 0.5642, 0.8438, 0.5625, 0.8438, 0.5781, 0.7042, 0.7159, 0.7194, 0.7161, 0.7188, 0.7188, 0.7031, 0.7188, 0.7347, 0.7161, 0.75, 0.7162, 0.75, 0.7188, 0.7344, 0.7188, 0.8394, 0.6996, 0.8406, 0.6858, 0.8438, 0.6875, 0.8438, 0.7031, 0.8246, 0.7144, 0.8394, 0.6996, 0.8438, 0.7031, 0.8281, 0.7188, 0.8394, 0.5504, 0.8246, 0.5356, 0.8281, 0.5312, 0.8438, 0.5469, 0.6606, 0.6996, 0.6754, 0.7144, 0.6719, 0.7188, 0.6562, 0.7031, 0.6754, 0.5356, 0.6606, 0.5504, 0.6562, 0.5469, 0.6719, 0.5312])
me_cube_002.update()
me_cube_003 = bpy.data.meshes.new('Cube.003')
me_cube_003.from_pydata([(-1.0, -1.0, -1.0), (-1.0, -1.0, 1.0), (-1.0, 1.0, -1.0), (-1.0, 1.0, 1.0), (1.0, -1.0, -1.0), (1.0, -1.0, 1.0), (1.0, 1.0, -1.0), (1.0, 1.0, 1.0)], [], [(0, 1, 3, 2), (2, 3, 7, 6), (6, 7, 5, 4), (4, 5, 1, 0), (2, 6, 4, 0), (7, 3, 1, 5)])
_uv = me_cube_003.uv_layers.new(name='UVMap')
_uv.uv.foreach_set('vector', [0.375, 0.0, 0.625, 0.0, 0.625, 0.25, 0.375, 0.25, 0.375, 0.25, 0.625, 0.25, 0.625, 0.5, 0.375, 0.5, 0.375, 0.5, 0.625, 0.5, 0.625, 0.75, 0.375, 0.75, 0.375, 0.75, 0.625, 0.75, 0.625, 1.0, 0.375, 1.0, 0.125, 0.5, 0.375, 0.5, 0.375, 0.75, 0.125, 0.75, 0.625, 0.5, 0.875, 0.5, 0.875, 0.75, 0.625, 0.75])
me_cube_003.materials.append(mat_material_007)
me_cube_003.update()

# ---- objects
ob_ball = bpy.data.objects.new('Ball', me_icosphere)
ob_plane = bpy.data.objects.new('Plane', me_plane_005)
ob_cup = bpy.data.objects.new('Cup', me_cube_002)
ob_start = bpy.data.objects.new('Start', me_cube_003)

# ---- transforms, parenting, visibility, modifiers, constraints
ob_ball.location = (37.29, 23.64, 22.88)
ob_ball.rotation_euler = (0.0, -0.0, 3.142)
ob_ball.scale = (0.85, 0.85, 0.85)
ob_plane.location = (-0.02753, 0.04442, 0.4017)
ob_plane.scale = (9.651, 31.1, 1.0)
_m = ob_plane.modifiers.new('Boolean', 'BOOLEAN')
ob_cup.location = (0.02756, 23.79, -1.63)
ob_cup.scale = (1.523, 1.523, 2.087)
ob_start.location = (37.5, 23.43, 21.51)
ob_start.rotation_euler = (0.0, -0.0, 3.142)
ob_start.scale = (3.943, 2.676, 0.2196)

# ---- collection membership
col_cube.objects.link(ob_ball)
col_cube.objects.link(ob_plane)
col_cube.objects.link(ob_cup)
col_cube.objects.link(ob_start)

# ---- scene / render settings (as saved in the file)
scene.frame_start = 1; scene.frame_end = 250; scene.frame_set(0)
scene.render.engine = 'BLENDER_EEVEE_NEXT'
bpy.context.view_layer.update()

# ---- added for rendering (the .blend has no active camera and no usable light): camera, sun
cam_auto = bpy.data.cameras.new('AutoCamera')
cam_auto.lens = 50.0
cam_auto.sensor_width = 36.0
cam_auto.clip_end = 1429.24
ob_auto_camera = bpy.data.objects.new('AutoCamera', cam_auto)
scene.collection.objects.link(ob_auto_camera)
ob_auto_camera.location = (99.7099, -97.6816, 75.1586)
ob_auto_camera.rotation_euler = (1.09748, -7.21219e-08, 0.694738)
scene.camera = ob_auto_camera
light_auto_sun = bpy.data.lights.new('AutoSun', 'SUN')
light_auto_sun.energy = 3.0
light_auto_sun.angle = 0.0523599
ob_auto_sun = bpy.data.objects.new('AutoSun', light_auto_sun)
scene.collection.objects.link(ob_auto_sun)
ob_auto_sun.rotation_euler = (0.872665, 0.174533, 0.523599)
bpy.context.view_layer.update()
